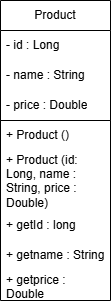

The diagram above was exported from draw.io. Its source (the exported page's mxGraphModel, read from the mxfile embedded in the PNG):
<mxGraphModel dx="1030" dy="658" grid="1" gridSize="10" guides="1" tooltips="1" connect="1" arrows="1" fold="1" page="1" pageScale="1" pageWidth="827" pageHeight="1169" math="0" shadow="0">
  <root>
    <mxCell id="0" />
    <mxCell id="1" parent="0" />
    <mxCell id="0h4kTk2NHSC_3M4edpma-3" parent="1" style="swimlane;fontStyle=0;childLayout=stackLayout;horizontal=1;startSize=30;horizontalStack=0;resizeParent=1;resizeParentMax=0;resizeLast=0;collapsible=1;marginBottom=0;whiteSpace=wrap;html=1;" value="Product" vertex="1">
      <mxGeometry height="120" width="110" x="200" y="140" as="geometry" />
    </mxCell>
    <mxCell id="0h4kTk2NHSC_3M4edpma-4" parent="0h4kTk2NHSC_3M4edpma-3" style="text;strokeColor=none;fillColor=none;align=left;verticalAlign=middle;spacingLeft=4;spacingRight=4;overflow=hidden;points=[[0,0.5],[1,0.5]];portConstraint=eastwest;rotatable=0;whiteSpace=wrap;html=1;" value="- id : Long" vertex="1">
      <mxGeometry height="30" width="110" y="30" as="geometry" />
    </mxCell>
    <mxCell id="0h4kTk2NHSC_3M4edpma-5" parent="0h4kTk2NHSC_3M4edpma-3" style="text;strokeColor=none;fillColor=none;align=left;verticalAlign=middle;spacingLeft=4;spacingRight=4;overflow=hidden;points=[[0,0.5],[1,0.5]];portConstraint=eastwest;rotatable=0;whiteSpace=wrap;html=1;" value="- name : String" vertex="1">
      <mxGeometry height="30" width="110" y="60" as="geometry" />
    </mxCell>
    <mxCell id="0h4kTk2NHSC_3M4edpma-6" parent="0h4kTk2NHSC_3M4edpma-3" style="text;strokeColor=none;fillColor=none;align=left;verticalAlign=middle;spacingLeft=4;spacingRight=4;overflow=hidden;points=[[0,0.5],[1,0.5]];portConstraint=eastwest;rotatable=0;whiteSpace=wrap;html=1;" value="- price : Double" vertex="1">
      <mxGeometry height="30" width="110" y="90" as="geometry" />
    </mxCell>
    <mxCell id="0h4kTk2NHSC_3M4edpma-8" parent="1" style="swimlane;fontStyle=0;childLayout=stackLayout;horizontal=1;startSize=0;horizontalStack=0;resizeParent=1;resizeParentMax=0;resizeLast=0;collapsible=1;marginBottom=0;whiteSpace=wrap;html=1;" value="" vertex="1">
      <mxGeometry height="180" width="110" x="200" y="260" as="geometry" />
    </mxCell>
    <mxCell id="0h4kTk2NHSC_3M4edpma-9" parent="0h4kTk2NHSC_3M4edpma-8" style="text;strokeColor=none;fillColor=none;align=left;verticalAlign=middle;spacingLeft=4;spacingRight=4;overflow=hidden;points=[[0,0.5],[1,0.5]];portConstraint=eastwest;rotatable=0;whiteSpace=wrap;html=1;" value="+ Product ()" vertex="1">
      <mxGeometry height="30" width="110" as="geometry" />
    </mxCell>
    <mxCell id="0h4kTk2NHSC_3M4edpma-10" parent="0h4kTk2NHSC_3M4edpma-8" style="text;strokeColor=none;fillColor=none;align=left;verticalAlign=middle;spacingLeft=4;spacingRight=4;overflow=hidden;points=[[0,0.5],[1,0.5]];portConstraint=eastwest;rotatable=0;whiteSpace=wrap;html=1;" value="+ Product (id: Long, name : String, price : Double)" vertex="1">
      <mxGeometry height="60" width="110" y="30" as="geometry" />
    </mxCell>
    <mxCell id="0h4kTk2NHSC_3M4edpma-11" parent="0h4kTk2NHSC_3M4edpma-8" style="text;strokeColor=none;fillColor=none;align=left;verticalAlign=middle;spacingLeft=4;spacingRight=4;overflow=hidden;points=[[0,0.5],[1,0.5]];portConstraint=eastwest;rotatable=0;whiteSpace=wrap;html=1;" value="+ getId : long" vertex="1">
      <mxGeometry height="30" width="110" y="90" as="geometry" />
    </mxCell>
    <mxCell id="0h4kTk2NHSC_3M4edpma-13" parent="0h4kTk2NHSC_3M4edpma-8" style="text;strokeColor=none;fillColor=none;align=left;verticalAlign=middle;spacingLeft=4;spacingRight=4;overflow=hidden;points=[[0,0.5],[1,0.5]];portConstraint=eastwest;rotatable=0;whiteSpace=wrap;html=1;" value="+ getname : String" vertex="1">
      <mxGeometry height="30" width="110" y="120" as="geometry" />
    </mxCell>
    <mxCell id="0h4kTk2NHSC_3M4edpma-12" parent="0h4kTk2NHSC_3M4edpma-8" style="text;strokeColor=none;fillColor=none;align=left;verticalAlign=middle;spacingLeft=4;spacingRight=4;overflow=hidden;points=[[0,0.5],[1,0.5]];portConstraint=eastwest;rotatable=0;whiteSpace=wrap;html=1;" value="+ getprice : Double" vertex="1">
      <mxGeometry height="30" width="110" y="150" as="geometry" />
    </mxCell>
  </root>
</mxGraphModel>